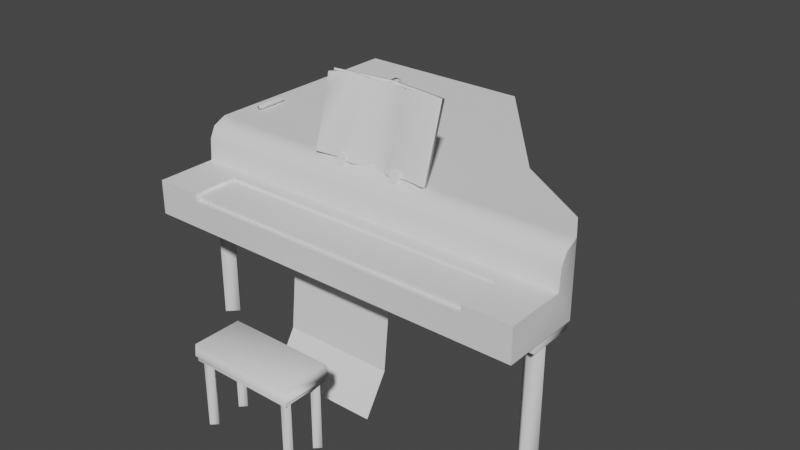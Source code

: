 # Source: 3186_GrandPiano.blend  (saved by Blender 2.90.8; exported with 4.5.12 LTS)
import bpy
from mathutils import Matrix  # noqa: F401  (used for matrix-valued properties, if any)

bpy.ops.wm.read_factory_settings(use_empty=True)
scene = bpy.context.scene
scene.name = 'Scene'

# ---- world
world_world = bpy.data.worlds.new('World'); scene.world = world_world
world_world.use_nodes = True; world_world.node_tree.nodes.clear()
_N = world_world.node_tree.nodes; _L = world_world.node_tree.links
n0 = _N.new('ShaderNodeOutputWorld'); n0.name = 'World Output'; n0.location = (300, 300)
n1 = _N.new('ShaderNodeBackground'); n1.name = 'Background'; n1.location = (10, 300)
n1.inputs[0].default_value = (0.05088, 0.05088, 0.05088, 1.0)
_L.new(n1.outputs[0], n0.inputs[0])
n0.is_active_output = True
world_world.color = (0.05088, 0.05088, 0.05088)
world_world.use_sun_shadow = False
world_world.sun_shadow_jitter_overblur = 0.0

# ---- meshes
me_3186_grandpiano = bpy.data.meshes.new('3186_GrandPiano')
me_3186_grandpiano.from_pydata([(-0.3131, 0.4031, 0.0945), (0.03038, 0.4031, 0.0945), (0.4189, -0.007651, -0.0429), (-0.3131, 0.4031, -0.0429), (0.03038, 0.4031, -0.0429), (0.2341, 0.1492, 0.0945), (-0.3131, 0.1488, 0.0945), (0.2341, 0.1492, -0.0429), (0.4189, -0.04556, 0.02077), (-0.3131, -0.04556, 0.02077), (0.4189, -0.1586, 0.02077), (0.4189, -0.1586, -0.0429), (-0.3131, -0.1586, -0.0429), (-0.3131, -0.1586, 0.02077), (0.332, -0.1586, 0.02077), (-0.2261, -0.1586, 0.02077), (-0.2261, -0.073, 0.02077), (0.332, -0.073, 0.02077), (0.332, -0.1586, 0.006982), (-0.2261, -0.1586, 0.006982), (-0.2261, -0.073, 0.006982), (0.332, -0.073, 0.006982), (-0.3131, -0.04293, 0.06142), (-0.3131, -0.007651, 0.0945), (-0.3131, -0.0324, 0.08264), (0.4189, -0.007651, 0.0945), (0.4189, -0.04293, 0.06142), (0.4195, -0.0324, 0.08264), (-0.3131, 0.1488, -0.0429), (0.3863, 0.04832, -0.0429), (0.3863, 0.04832, 0.0945), (-0.2394, -0.02216, 0.01491), (0.3449, -0.02216, 0.01491), (-0.2394, -0.1497, 1.576e-05), (-0.2394, -0.1497, 0.01491), (0.3449, -0.1497, 1.576e-05), (0.3449, -0.1497, 0.01491), (-0.3052, 0.3437, -0.277), (-0.3052, 0.3437, -0.0623), (-0.2863, 0.3626, -0.277), (-0.2863, 0.3626, -0.0623), (-0.2863, 0.3248, -0.277), (-0.2863, 0.3248, -0.0623), (-0.2675, 0.3437, -0.277), (-0.2675, 0.3437, -0.0623), (0.358, -0.001714, -0.06459), (0.358, -0.001714, -0.03372), (0.411, -0.001714, -0.06459), (0.411, -0.001714, -0.03372), (0.358, -0.08806, -0.06459), (0.358, -0.08806, -0.03372), (0.411, -0.08806, -0.06459), (0.411, -0.08806, -0.03372), (-0.02274, 0.3848, -0.06459), (-0.02274, 0.3848, -0.03372), (0.0302, 0.3848, -0.06459), (0.0302, 0.3848, -0.03372), (-0.02274, 0.2985, -0.06459), (-0.02274, 0.2985, -0.03372), (0.0302, 0.2985, -0.06459), (0.0302, 0.2985, -0.03372), (0.3657, -0.04488, -0.277), (0.3657, -0.04488, -0.0623), (0.3845, -0.02603, -0.277), (0.3845, -0.02603, -0.0623), (0.3845, -0.06374, -0.277), (0.3845, -0.06374, -0.0623), (0.4034, -0.04488, -0.277), (0.4034, -0.04488, -0.0623), (-0.01512, 0.3437, -0.277), (-0.01512, 0.3437, -0.0623), (0.003733, 0.3626, -0.277), (0.003733, 0.3626, -0.0623), (0.003733, 0.3248, -0.277), (0.003733, 0.3248, -0.0623), (0.02259, 0.3437, -0.277), (0.02259, 0.3437, -0.0623), (0.03239, 0.05607, 0.093), (0.03239, 0.05607, 0.2266), (0.04274, 0.05607, 0.093), (0.04274, 0.05607, 0.2266), (0.03239, 0.04572, 0.093), (0.03239, 0.04572, 0.2266), (0.04274, 0.04572, 0.093), (0.04274, 0.04572, 0.2266), (0.03323, 0.05638, 0.09414), (-0.02873, 0.007038, 0.09414), (0.03323, 0.05638, 0.1021), (-0.02873, 0.007038, 0.1021), (0.03703, 0.04937, 0.09414), (-0.02494, 2.461e-05, 0.09414), (0.03703, 0.04937, 0.1021), (-0.02494, 2.461e-05, 0.1021), (0.03698, 0.04802, 0.09414), (0.1, 0.0006969, 0.09414), (0.03698, 0.04802, 0.1021), (0.1, 0.0006969, 0.1021), (0.04055, 0.05515, 0.09414), (0.1036, 0.00783, 0.09414), (0.04055, 0.05515, 0.1021), (0.1036, 0.00783, 0.1021), (0.09865, 0.002163, 0.1002), (0.03813, 0.04981, 0.2216), (0.09249, 0.004935, 0.09712), (0.03616, 0.05244, 0.2234), (0.102, 0.008326, 0.1001), (0.04186, 0.05358, 0.2227), (0.09586, 0.0111, 0.09702), (0.03796, 0.05374, 0.2201), (-0.02576, 0.00369, 0.1002), (0.03418, 0.05207, 0.2216), (-0.02168, 0.009079, 0.09712), (0.03718, 0.05341, 0.2234), (-0.0205, -0.0009651, 0.1001), (0.03703, 0.0476, 0.2227), (-0.01643, 0.004424, 0.09702), (0.03805, 0.05136, 0.2201), (-0.3128, -0.001714, -0.06459), (-0.3128, -0.001714, -0.03372), (-0.2599, -0.001714, -0.06459), (-0.2599, -0.001714, -0.03372), (-0.3128, -0.08806, -0.06459), (-0.3128, -0.08806, -0.03372), (-0.2599, -0.08806, -0.06459), (-0.2599, -0.08806, -0.03372), (-0.3128, 0.3848, -0.06459), (-0.3128, 0.3848, -0.03372), (-0.2599, 0.3848, -0.06459), (-0.2599, 0.3848, -0.03372), (-0.3128, 0.2985, -0.06459), (-0.3128, 0.2985, -0.03372), (-0.2599, 0.2985, -0.06459), (-0.2599, 0.2985, -0.03372), (-0.3052, -0.04488, -0.277), (-0.3052, -0.04488, -0.0623), (-0.2863, -0.02603, -0.277), (-0.2863, -0.02603, -0.0623), (-0.2863, -0.06374, -0.277), (-0.2863, -0.06374, -0.0623), (-0.2675, -0.04488, -0.277), (-0.2675, -0.04488, -0.0623), (-0.06679, -0.08317, -0.02759), (-0.06679, -0.1449, -0.2765), (0.1399, -0.08317, -0.02759), (0.1399, -0.1449, -0.2765), (-0.06679, -0.1013, -0.2061), (0.1399, -0.1013, -0.2061), (-0.02761, -0.01802, 0.1043), (-0.02761, -0.01203, 0.1024), (-0.02761, -0.02345, 0.08754), (-0.02761, -0.01745, 0.0856), (-0.01166, -0.01802, 0.1043), (-0.01166, -0.01203, 0.1024), (-0.01166, -0.02345, 0.08754), (-0.01166, -0.01745, 0.0856), (0.08412, -0.01802, 0.1043), (0.08412, -0.01203, 0.1024), (0.08412, -0.02345, 0.08754), (0.08412, -0.01745, 0.0856), (0.1001, -0.01802, 0.1043), (0.1001, -0.01203, 0.1024), (0.1001, -0.02345, 0.08754), (0.1001, -0.01745, 0.0856), (-0.07484, 0.02865, 0.2271), (-0.07484, 0.03429, 0.2252), (-0.07484, -0.01406, 0.0948), (-0.07484, -0.008432, 0.09298), (0.1486, 0.02865, 0.2271), (0.1486, 0.03429, 0.2252), (0.1486, -0.01406, 0.0948), (0.1486, -0.008432, 0.09298), (0.03689, -0.000575, 0.0948), (0.03689, 0.005055, 0.09298), (0.03689, 0.04214, 0.2271), (0.03689, 0.04777, 0.2252), (-0.2828, 0.1066, 0.09446), (-0.2881, 0.1066, 0.09972), (-0.2775, 0.1066, 0.09972), (-0.2828, 0.1066, 0.105), (-0.2828, 0.04942, 0.09446), (-0.2881, 0.04942, 0.09972), (-0.2775, 0.04942, 0.09972), (-0.2828, 0.04942, 0.105), (-0.2828, 0.2957, 0.09446), (-0.2881, 0.2957, 0.09972), (-0.2775, 0.2957, 0.09972), (-0.2828, 0.2957, 0.105), (-0.2828, 0.2386, 0.09446), (-0.2881, 0.2386, 0.09972), (-0.2775, 0.2386, 0.09972), (-0.2828, 0.2386, 0.105), (-0.07141, 0.009907, 0.225), (-0.07533, -0.02092, 0.09614), (0.1491, 0.02062, 0.2294), (0.1491, -0.02092, 0.09614), (0.03689, 0.03808, 0.2255), (0.03689, -0.003462, 0.09225), (-0.07533, 0.01118, 0.1991), (-0.03432, 0.02783, 0.228), (0.0743, -0.01707, 0.09355), (0.1117, -0.01411, 0.09484), (0.1117, 0.02743, 0.2281), (0.0743, 0.02447, 0.2268), (0.001287, -0.01915, 0.0942), (0.001287, 0.02467, 0.2267), (-0.03432, -0.01411, 0.09524), (-0.07624, 0.01858, 0.2262), (-0.0775, -0.01161, 0.0932), (0.1515, 0.02989, 0.2265), (0.1515, -0.01165, 0.09325), (0.0367, 0.04234, 0.2225), (0.03669, 0.0007953, 0.08924), (-0.07841, 0.02052, 0.1973), (-0.03436, 0.03503, 0.2256), (0.07532, -0.007577, 0.09059), (0.1115, -0.004896, 0.09187), (0.1117, 0.03446, 0.2251), (0.0753, 0.03397, 0.2238), (0.0002532, -0.009683, 0.09114), (0.0002862, 0.03414, 0.2237), (-0.03381, -0.004929, 0.0922), (0.03358, 0.03598, 0.2262), (0.03358, 0.006948, 0.133), (0.04021, 0.03598, 0.2262), (0.04021, 0.006948, 0.133), (0.03358, 0.04053, 0.2247), (0.04021, 0.04053, 0.2247)], [], [(5, 4, 1), (9, 17, 8), (13, 16, 9), (20, 18, 21), (17, 18, 14), (26, 9, 8), (8, 11, 2), (10, 18, 11), (15, 20, 16), (1, 6, 5), (17, 10, 8), (17, 20, 21), (18, 12, 11), (4, 0, 1), (24, 26, 27), (24, 25, 23), (6, 3, 28), (19, 13, 12), (23, 5, 6), (25, 26, 8), (22, 23, 9), (9, 26, 22), (12, 9, 28), (25, 8, 2), (7, 30, 29), (29, 25, 2), (9, 6, 28), (30, 23, 25), (36, 33, 35), (32, 34, 36), (38, 39, 37), (40, 43, 39), (44, 41, 43), (42, 37, 41), (46, 47, 45), (48, 51, 47), (52, 49, 51), (54, 55, 53), (56, 59, 55), (58, 53, 57), (62, 63, 61), (64, 67, 63), (68, 65, 67), (66, 61, 65), (70, 71, 69), (72, 75, 71), (76, 73, 75), (74, 69, 73), (78, 79, 77), (80, 83, 79), (84, 81, 83), (82, 77, 81), (80, 82, 84), (86, 87, 85), (88, 91, 87), (92, 89, 91), (94, 95, 93), (95, 100, 99), (100, 97, 99), (102, 103, 101), (103, 108, 107), (107, 106, 105), (105, 102, 101), (110, 111, 109), (111, 116, 115), (115, 114, 113), (113, 110, 109), (118, 119, 117), (124, 121, 123), (122, 117, 121), (126, 127, 125), (128, 131, 127), (132, 129, 131), (130, 125, 129), (134, 135, 133), (136, 139, 135), (140, 137, 139), (138, 133, 137), (142, 146, 145), (145, 143, 141), (147, 150, 149), (154, 151, 153), (152, 147, 151), (149, 151, 147), (155, 158, 157), (162, 159, 161), (160, 155, 159), (161, 155, 157), (164, 165, 163), (170, 167, 169), (173, 164, 163), (171, 167, 173), (168, 172, 174), (164, 172, 166), (171, 163, 165), (168, 173, 167), (176, 177, 175), (178, 181, 177), (181, 180, 179), (180, 175, 179), (181, 175, 177), (178, 180, 182), (184, 185, 183), (186, 189, 185), (189, 188, 187), (188, 183, 187), (189, 183, 185), (186, 188, 190), (200, 193, 201), (191, 197, 198), (198, 197, 192), (196, 202, 195), (202, 200, 201), (192, 205, 198), (196, 204, 203), (205, 204, 198), (208, 215, 216), (206, 213, 212), (213, 207, 212), (217, 211, 210), (217, 215, 214), (207, 213, 220), (219, 211, 218), (219, 220, 213), (198, 206, 191), (197, 207, 192), (200, 209, 194), (193, 209, 208), (195, 217, 210), (196, 218, 211), (197, 206, 212), (198, 219, 213), (196, 214, 199), (200, 214, 215), (201, 208, 216), (201, 217, 202), (205, 218, 203), (195, 219, 204), (205, 207, 220), (222, 223, 221), (223, 225, 221), (5, 7, 4), (9, 16, 17), (13, 15, 16), (20, 19, 18), (17, 21, 18), (8, 10, 11), (10, 14, 18), (15, 19, 20), (1, 0, 6), (17, 14, 10), (17, 16, 20), (18, 19, 12), (4, 3, 0), (24, 22, 26), (24, 27, 25), (6, 0, 3), (19, 15, 13), (23, 30, 5), (25, 27, 26), (22, 24, 23), (12, 13, 9), (7, 5, 30), (29, 30, 25), (9, 23, 6), (36, 34, 33), (32, 31, 34), (38, 40, 39), (40, 44, 43), (44, 42, 41), (42, 38, 37), (46, 48, 47), (48, 52, 51), (52, 50, 49), (54, 56, 55), (56, 60, 59), (58, 54, 53), (62, 64, 63), (64, 68, 67), (68, 66, 65), (66, 62, 61), (70, 72, 71), (72, 76, 75), (76, 74, 73), (74, 70, 69), (78, 80, 79), (80, 84, 83), (84, 82, 81), (82, 78, 77), (80, 78, 82), (86, 88, 87), (88, 92, 91), (92, 90, 89), (94, 96, 95), (95, 96, 100), (100, 98, 97), (102, 104, 103), (103, 104, 108), (107, 108, 106), (105, 106, 102), (110, 112, 111), (111, 112, 116), (115, 116, 114), (113, 114, 110), (118, 120, 119), (124, 122, 121), (122, 118, 117), (126, 128, 127), (128, 132, 131), (132, 130, 129), (130, 126, 125), (134, 136, 135), (136, 140, 139), (140, 138, 137), (138, 134, 133), (142, 144, 146), (145, 146, 143), (147, 148, 150), (154, 152, 151), (152, 148, 147), (149, 153, 151), (155, 156, 158), (162, 160, 159), (160, 156, 155), (161, 159, 155), (164, 166, 165), (170, 168, 167), (173, 174, 164), (171, 169, 167), (168, 170, 172), (164, 174, 172), (171, 173, 163), (168, 174, 173), (176, 178, 177), (178, 182, 181), (181, 182, 180), (180, 176, 175), (181, 179, 175), (178, 176, 180), (184, 186, 185), (186, 190, 189), (189, 190, 188), (188, 184, 183), (189, 187, 183), (186, 184, 188), (200, 194, 193), (196, 199, 202), (202, 199, 200), (196, 195, 204), (205, 203, 204), (208, 209, 215), (217, 214, 211), (217, 216, 215), (219, 210, 211), (219, 218, 220), (198, 213, 206), (197, 212, 207), (200, 215, 209), (193, 194, 209), (195, 202, 217), (196, 203, 218), (197, 191, 206), (198, 204, 219), (196, 211, 214), (200, 199, 214), (201, 193, 208), (201, 216, 217), (205, 220, 218), (195, 210, 219), (205, 192, 207), (222, 224, 223), (223, 226, 225)])
me_3186_grandpiano.polygons.foreach_set('use_smooth', [1, 1, 1, 1, 1, 1, 1, 1, 1, 1, 1, 1, 1, 1, 1, 1, 1, 1, 1, 1, 1, 1, 1, 1, 1, 1, 1, 1, 0, 0, 1, 1, 1, 1, 1, 1, 1, 1, 1, 1, 1, 1, 1, 1, 1, 1, 1, 1, 1, 1, 1, 1, 1, 1, 1, 1, 1, 1, 1, 1, 1, 1, 1, 1, 1, 1, 1, 1, 1, 1, 1, 1, 1, 1, 1, 1, 1, 1, 0, 0, 1, 1, 1, 1, 1, 1, 1, 1, 1, 1, 1, 1, 1, 1, 1, 1, 1, 1, 1, 1, 1, 1, 1, 1, 1, 1, 1, 1, 1, 1, 1, 1, 1, 1, 1, 1, 1, 1, 1, 1, 1, 1, 1, 1, 1, 1, 1, 1, 1, 1, 1, 1, 1, 1, 1, 1, 1, 1, 1, 1, 1, 1, 1, 1, 1, 1, 1, 1, 1, 1, 1, 1, 1, 1, 1, 1, 1, 1, 1, 1, 1, 1, 1, 1, 1, 0, 0, 1, 1, 1, 1, 1, 1, 1, 1, 1, 1, 1, 1, 1, 1, 1, 1, 1, 1, 1, 1, 1, 1, 1, 1, 1, 1, 1, 1, 1, 1, 1, 1, 1, 1, 1, 1, 1, 1, 1, 1, 1, 1, 1, 1, 1, 1, 1, 1, 0, 0, 1, 1, 1, 1, 1, 1, 1, 1, 1, 1, 1, 1, 1, 1, 1, 1, 1, 1, 1, 1, 1, 1, 1, 1, 1, 1, 1, 1, 1, 1, 1, 1, 1, 1, 1, 1, 1, 1, 1, 1, 1, 1, 1, 1, 1, 1, 1, 1, 1, 1, 1, 1, 1, 1, 1])
_k = set([(0, 1), (0, 6), (1, 5), (2, 11), (2, 29), (3, 4), (3, 28), (4, 7), (5, 30), (6, 23), (7, 29), (8, 9), (8, 10), (8, 26), (9, 13), (9, 22), (10, 11), (10, 14), (11, 12), (12, 13), (12, 28), (13, 15), (14, 17), (14, 18), (15, 16), (15, 19), (16, 17), (18, 19), (22, 24), (23, 24), (25, 27), (25, 30), (26, 27), (147, 148), (147, 149), (147, 151), (149, 150), (149, 153), (151, 152), (151, 153), (153, 154), (155, 156), (155, 157), (155, 159), (157, 158), (157, 161), (159, 160), (159, 161), (161, 162), (163, 164), (163, 165), (163, 173), (165, 166), (165, 171), (167, 168), (167, 169), (167, 173), (169, 170), (169, 171), (212, 213), (221, 223)])
me_3186_grandpiano.attributes.new('sharp_edge', 'BOOLEAN', 'EDGE').data.foreach_set('value', [ (min(e.vertices), max(e.vertices)) in _k for e in me_3186_grandpiano.edges])
_uv = me_3186_grandpiano.uv_layers.new(name='UVMap')
_uv.uv.foreach_set('vector', [0.0128, 0.2524, 0.09324, 0.443, 0.0128, 0.443, 0.3417, 0.07896, 0.7194, 0.06289, 0.7703, 0.07896, 0.3417, 0.01279, 0.3926, 0.06289, 0.3417, 0.07896, 0.4567, 0.6064, 0.492, 0.8334, 0.4499, 0.8125, 0.4441, 0.817, 0.492, 0.8334, 0.4882, 0.8405, 0.7703, 0.1028, 0.3417, 0.07896, 0.7703, 0.07896, 0.05395, 0.08265, 0.08592, 0.01375, 0.09408, 0.1151, 0.3128, 0.8302, 0.3209, 0.7793, 0.3501, 0.8302, 0.4875, 0.5792, 0.4567, 0.6064, 0.4501, 0.6028, 0.5428, 0.3732, 0.3417, 0.2244, 0.6621, 0.2246, 0.7194, 0.06289, 0.7703, 0.01279, 0.7703, 0.07896, 0.4441, 0.817, 0.4567, 0.6064, 0.4499, 0.8125, 0.3209, 0.7793, 0.3501, 0.4017, 0.3501, 0.8302, 0.09324, 0.443, 0.0128, 0.6441, 0.0128, 0.443, 0.3417, 0.1167, 0.7703, 0.1028, 0.7706, 0.1167, 0.3417, 0.1167, 0.7729, 0.1327, 0.3417, 0.1327, 0.0128, 0.7929, 0.09324, 0.6441, 0.09325, 0.7929, 0.3209, 0.4526, 0.3128, 0.4017, 0.3501, 0.4017, 0.3417, 0.1327, 0.6621, 0.2246, 0.3417, 0.2244, 0.0128, 0.1085, 0.03036, 0.08615, 0.05395, 0.08265, 0.03216, 0.9052, 0.0128, 0.8846, 0.05596, 0.9068, 0.3417, 0.07896, 0.7703, 0.1028, 0.3417, 0.1028, 0.09325, 0.9729, 0.05596, 0.9068, 0.09325, 0.7929, 0.0128, 0.1085, 0.05395, 0.08265, 0.09408, 0.1151, 0.09324, 0.2524, 0.0128, 0.1805, 0.09366, 0.1838, 0.09366, 0.1838, 0.0128, 0.1085, 0.09408, 0.1151, 0.05596, 0.9068, 0.0128, 0.7929, 0.09325, 0.7929, 0.7175, 0.1787, 0.3417, 0.1327, 0.7729, 0.1327, 0.1209, 0.9702, 0.5571, 0.9872, 0.1209, 0.9872, 0.1209, 0.8579, 0.5571, 0.9702, 0.1209, 0.9702, 0.5343, 0.7642, 0.7342, 0.7354, 0.7342, 0.7642, 0.5343, 0.7354, 0.7342, 0.7067, 0.7342, 0.7354, 0.5343, 0.7067, 0.7342, 0.678, 0.7342, 0.7067, 0.5343, 0.7929, 0.7342, 0.7642, 0.7342, 0.7929, 0.5349, 0.6115, 0.6213, 0.6516, 0.5349, 0.6516, 0.6213, 0.6115, 0.7078, 0.6516, 0.6213, 0.6516, 0.7078, 0.6115, 0.7943, 0.6516, 0.7078, 0.6516, 0.7079, 0.6517, 0.6212, 0.6115, 0.7079, 0.6115, 0.6212, 0.6517, 0.5345, 0.6115, 0.6212, 0.6115, 0.7946, 0.6517, 0.7079, 0.6115, 0.7946, 0.6115, 0.5343, 0.7929, 0.7342, 0.7642, 0.7342, 0.7929, 0.5343, 0.7642, 0.7342, 0.7354, 0.7342, 0.7642, 0.5343, 0.7354, 0.7342, 0.7067, 0.7342, 0.7354, 0.5343, 0.7067, 0.7342, 0.678, 0.7342, 0.7067, 0.5343, 0.7642, 0.7342, 0.7354, 0.7342, 0.7642, 0.5343, 0.7354, 0.7342, 0.7067, 0.7342, 0.7354, 0.5343, 0.7067, 0.7342, 0.678, 0.7342, 0.7067, 0.5344, 0.7929, 0.7342, 0.7642, 0.7342, 0.7929, 0.9407, 0.4645, 0.7616, 0.4805, 0.7616, 0.4645, 0.9407, 0.4805, 0.7616, 0.4966, 0.7616, 0.4805, 0.9407, 0.4324, 0.7616, 0.4484, 0.7616, 0.4324, 0.9407, 0.4484, 0.7616, 0.4645, 0.7616, 0.4484, 0.6609, 0.01279, 0.6769, 0.02885, 0.6609, 0.02885, 0.7066, 0.2249, 0.7146, 0.3477, 0.7066, 0.3477, 0.7146, 0.2249, 0.7272, 0.3453, 0.7146, 0.3477, 0.7272, 0.2226, 0.7351, 0.3453, 0.7272, 0.3453, 0.7992, 0.1471, 0.9221, 0.1347, 0.9221, 0.1471, 0.9221, 0.1347, 0.8015, 0.1224, 0.9243, 0.1224, 0.8015, 0.1224, 0.9243, 0.11, 0.9243, 0.1224, 0.8878, 0.7808, 0.8901, 0.6025, 0.8993, 0.602, 0.8901, 0.6025, 0.8816, 0.7816, 0.8813, 0.603, 0.8813, 0.603, 0.8758, 0.7823, 0.872, 0.6022, 0.872, 0.6022, 0.869, 0.7818, 0.8632, 0.6018, 0.8878, 0.7808, 0.8901, 0.6025, 0.8993, 0.602, 0.8901, 0.6025, 0.8816, 0.7816, 0.8813, 0.603, 0.8813, 0.603, 0.8758, 0.7823, 0.872, 0.6022, 0.872, 0.6022, 0.869, 0.7818, 0.8632, 0.6018, 0.708, 0.6117, 0.7948, 0.6514, 0.708, 0.6514, 0.5344, 0.6117, 0.6212, 0.6514, 0.5344, 0.6514, 0.6212, 0.6117, 0.708, 0.6514, 0.6212, 0.6514, 0.3756, 0.5709, 0.4134, 0.4863, 0.4134, 0.5709, 0.3756, 0.4863, 0.4134, 0.4017, 0.4134, 0.4863, 0.3756, 0.7401, 0.4134, 0.6555, 0.4134, 0.7401, 0.3756, 0.6555, 0.4134, 0.5709, 0.4134, 0.6555, 0.5344, 0.7354, 0.7342, 0.7067, 0.7342, 0.7354, 0.5344, 0.7067, 0.7342, 0.678, 0.7342, 0.7067, 0.5344, 0.7929, 0.7342, 0.7642, 0.7342, 0.7929, 0.5344, 0.7642, 0.7342, 0.7354, 0.7342, 0.7642, 0.7875, 0.1816, 0.9606, 0.2449, 0.7875, 0.2449, 0.7875, 0.2449, 0.9606, 0.4054, 0.7875, 0.4054, 0.986, 0.4685, 0.9729, 0.4324, 0.986, 0.4324, 0.9729, 0.5457, 0.986, 0.5096, 0.986, 0.5457, 0.9729, 0.5096, 0.986, 0.4685, 0.986, 0.5096, 0.9499, 0.11, 0.9815, 0.1491, 0.9499, 0.1491, 0.986, 0.4685, 0.9729, 0.4324, 0.986, 0.4324, 0.9729, 0.5457, 0.986, 0.5096, 0.986, 0.5457, 0.9729, 0.5096, 0.986, 0.4685, 0.986, 0.5096, 0.9815, 0.11, 0.9499, 0.1491, 0.9499, 0.11, 0.9344, 0.6268, 0.9242, 0.7772, 0.9242, 0.6268, 0.9344, 0.6268, 0.9242, 0.7772, 0.9242, 0.6268, 0.9242, 0.8625, 0.9344, 0.9479, 0.9242, 0.9479, 0.1188, 0.4563, 0.2872, 0.3607, 0.2872, 0.4563, 0.5676, 0.3914, 0.736, 0.487, 0.5676, 0.487, 0.5676, 0.5826, 0.736, 0.487, 0.736, 0.5826, 0.1188, 0.4563, 0.2872, 0.5519, 0.1188, 0.5519, 0.9344, 0.7772, 0.9242, 0.8625, 0.9242, 0.7772, 0.6419, 0.3343, 0.6787, 0.2975, 0.6787, 0.3343, 0.2249, 0.7671, 0.1182, 0.7523, 0.2249, 0.7523, 0.6419, 0.2975, 0.6787, 0.3343, 0.6419, 0.3343, 0.1182, 0.7818, 0.2249, 0.7966, 0.1182, 0.7966, 0.1182, 0.7523, 0.2249, 0.7375, 0.2249, 0.7523, 0.2249, 0.7671, 0.1182, 0.7818, 0.1182, 0.7671, 0.6419, 0.3343, 0.6787, 0.2975, 0.6787, 0.3343, 0.2249, 0.7671, 0.1182, 0.7523, 0.2249, 0.7523, 0.6419, 0.2975, 0.6787, 0.3343, 0.6419, 0.3343, 0.1182, 0.7818, 0.2249, 0.7966, 0.1182, 0.7966, 0.1182, 0.7523, 0.2249, 0.7375, 0.2249, 0.7523, 0.2249, 0.7671, 0.1182, 0.7818, 0.1182, 0.7671, 0.1226, 0.06532, 0.3142, 0.01279, 0.3153, 0.06532, 0.3074, 0.3301, 0.2712, 0.3315, 0.3157, 0.2737, 0.3157, 0.2737, 0.2712, 0.3315, 0.1223, 0.3326, 0.1235, 0.172, 0.3124, 0.1171, 0.3163, 0.172, 0.3124, 0.1171, 0.1226, 0.06532, 0.3153, 0.06532, 0.1223, 0.3326, 0.1235, 0.2751, 0.3157, 0.2737, 0.1235, 0.172, 0.3124, 0.2244, 0.1196, 0.2256, 0.1235, 0.2751, 0.3124, 0.2244, 0.3157, 0.2737, 0.2368, 0.5814, 0.2163, 0.6517, 0.2165, 0.5814, 0.1189, 0.5817, 0.1417, 0.5808, 0.119, 0.5964, 0.1417, 0.5808, 0.119, 0.6516, 0.119, 0.5964, 0.1981, 0.582, 0.1779, 0.6521, 0.1781, 0.5814, 0.1981, 0.582, 0.2163, 0.6517, 0.1979, 0.6527, 0.119, 0.6516, 0.1417, 0.5808, 0.1413, 0.6513, 0.1592, 0.582, 0.1779, 0.6521, 0.1587, 0.6527, 0.1592, 0.582, 0.1413, 0.6513, 0.1417, 0.5808, 0.9695, 0.6199, 0.9741, 0.5802, 0.9826, 0.5838, 0.8687, 0.9181, 0.8686, 0.8173, 0.8779, 0.8182, 0.5966, 0.02606, 0.6336, 0.0223, 0.6316, 0.0314, 0.5383, 0.4017, 0.529, 0.5315, 0.529, 0.4017, 0.965, 0.6869, 0.9691, 0.7226, 0.9602, 0.687, 0.5266, 0.01797, 0.4923, 0.0222, 0.5264, 0.01312, 0.8687, 0.9181, 0.8669, 0.9441, 0.8594, 0.9182, 0.9695, 0.6199, 0.9653, 0.6526, 0.9625, 0.6204, 0.5266, 0.01797, 0.5625, 0.0201, 0.5619, 0.02938, 0.5966, 0.02606, 0.5625, 0.0201, 0.5962, 0.01706, 0.9769, 0.7564, 0.9749, 0.7934, 0.9698, 0.7565, 0.9769, 0.7564, 0.9691, 0.7226, 0.9783, 0.7215, 0.4599, 0.02638, 0.4923, 0.0222, 0.493, 0.03148, 0.965, 0.6869, 0.9653, 0.6526, 0.9746, 0.6528, 0.4599, 0.02638, 0.4198, 0.02243, 0.4606, 0.0174, 0.7107, 0.8212, 0.5426, 0.8334, 0.5426, 0.8212, 0.5426, 0.8334, 0.5344, 0.8212, 0.5426, 0.8212, 0.0128, 0.2524, 0.09324, 0.2524, 0.09324, 0.443, 0.3417, 0.07896, 0.3926, 0.06289, 0.7194, 0.06289, 0.3417, 0.01279, 0.3926, 0.01279, 0.3926, 0.06289, 0.4567, 0.6064, 0.492, 0.5868, 0.492, 0.8334, 0.4441, 0.817, 0.4499, 0.8125, 0.492, 0.8334, 0.05395, 0.08265, 0.04875, 0.01668, 0.08592, 0.01375, 0.3128, 0.8302, 0.3128, 0.7793, 0.3209, 0.7793, 0.4875, 0.5792, 0.492, 0.5868, 0.4567, 0.6064, 0.5428, 0.3732, 0.3417, 0.3732, 0.3417, 0.2244, 0.7194, 0.06289, 0.7194, 0.01279, 0.7703, 0.01279, 0.4441, 0.817, 0.4501, 0.6028, 0.4567, 0.6064, 0.3209, 0.7793, 0.3209, 0.4526, 0.3501, 0.4017, 0.09324, 0.443, 0.09324, 0.6441, 0.0128, 0.6441, 0.3417, 0.1167, 0.3417, 0.1028, 0.7703, 0.1028, 0.3417, 0.1167, 0.7706, 0.1167, 0.7729, 0.1327, 0.0128, 0.7929, 0.0128, 0.6441, 0.09324, 0.6441, 0.3209, 0.4526, 0.3128, 0.4526, 0.3128, 0.4017, 0.3417, 0.1327, 0.7175, 0.1787, 0.6621, 0.2246, 0.0128, 0.1085, 0.01848, 0.09331, 0.03036, 0.08615, 0.03216, 0.9052, 0.01974, 0.8991, 0.0128, 0.8846, 0.09325, 0.9729, 0.05596, 0.9729, 0.05596, 0.9068, 0.09324, 0.2524, 0.0128, 0.2524, 0.0128, 0.1805, 0.09366, 0.1838, 0.0128, 0.1805, 0.0128, 0.1085, 0.05596, 0.9068, 0.0128, 0.8846, 0.0128, 0.7929, 0.1209, 0.9702, 0.5571, 0.9702, 0.5571, 0.9872, 0.1209, 0.8579, 0.5571, 0.8579, 0.5571, 0.9702, 0.5343, 0.7642, 0.5343, 0.7354, 0.7342, 0.7354, 0.5343, 0.7354, 0.5343, 0.7067, 0.7342, 0.7067, 0.5343, 0.7067, 0.5343, 0.678, 0.7342, 0.678, 0.5343, 0.7929, 0.5343, 0.7642, 0.7342, 0.7642, 0.5349, 0.6115, 0.6213, 0.6115, 0.6213, 0.6516, 0.6213, 0.6115, 0.7078, 0.6115, 0.7078, 0.6516, 0.7078, 0.6115, 0.7943, 0.6115, 0.7943, 0.6516, 0.7079, 0.6517, 0.6212, 0.6517, 0.6212, 0.6115, 0.6212, 0.6517, 0.5345, 0.6517, 0.5345, 0.6115, 0.7946, 0.6517, 0.7079, 0.6517, 0.7079, 0.6115, 0.5343, 0.7929, 0.5343, 0.7642, 0.7342, 0.7642, 0.5343, 0.7642, 0.5343, 0.7354, 0.7342, 0.7354, 0.5343, 0.7354, 0.5343, 0.7067, 0.7342, 0.7067, 0.5343, 0.7067, 0.5343, 0.678, 0.7342, 0.678, 0.5343, 0.7642, 0.5343, 0.7354, 0.7342, 0.7354, 0.5343, 0.7354, 0.5343, 0.7067, 0.7342, 0.7067, 0.5343, 0.7067, 0.5343, 0.678, 0.7342, 0.678, 0.5344, 0.7929, 0.5343, 0.7642, 0.7342, 0.7642, 0.9407, 0.4645, 0.9407, 0.4805, 0.7616, 0.4805, 0.9407, 0.4805, 0.9407, 0.4966, 0.7616, 0.4966, 0.9407, 0.4324, 0.9407, 0.4484, 0.7616, 0.4484, 0.9407, 0.4484, 0.9407, 0.4645, 0.7616, 0.4645, 0.6609, 0.01279, 0.6769, 0.01279, 0.6769, 0.02885, 0.7066, 0.2249, 0.7146, 0.2249, 0.7146, 0.3477, 0.7146, 0.2249, 0.7272, 0.2226, 0.7272, 0.3453, 0.7272, 0.2226, 0.7351, 0.2226, 0.7351, 0.3453, 0.7992, 0.1471, 0.7992, 0.1347, 0.9221, 0.1347, 0.9221, 0.1347, 0.7992, 0.1347, 0.8015, 0.1224, 0.8015, 0.1224, 0.8015, 0.11, 0.9243, 0.11, 0.8878, 0.7808, 0.8846, 0.7855, 0.8901, 0.6025, 0.8901, 0.6025, 0.8846, 0.7855, 0.8816, 0.7816, 0.8813, 0.603, 0.8816, 0.7816, 0.8758, 0.7823, 0.872, 0.6022, 0.8758, 0.7823, 0.869, 0.7818, 0.8878, 0.7808, 0.8846, 0.7855, 0.8901, 0.6025, 0.8901, 0.6025, 0.8846, 0.7855, 0.8816, 0.7816, 0.8813, 0.603, 0.8816, 0.7816, 0.8758, 0.7823, 0.872, 0.6022, 0.8758, 0.7823, 0.869, 0.7818, 0.708, 0.6117, 0.7948, 0.6117, 0.7948, 0.6514, 0.5344, 0.6117, 0.6212, 0.6117, 0.6212, 0.6514, 0.6212, 0.6117, 0.708, 0.6117, 0.708, 0.6514, 0.3756, 0.5709, 0.3756, 0.4863, 0.4134, 0.4863, 0.3756, 0.4863, 0.3756, 0.4017, 0.4134, 0.4017, 0.3756, 0.7401, 0.3756, 0.6555, 0.4134, 0.6555, 0.3756, 0.6555, 0.3756, 0.5709, 0.4134, 0.5709, 0.5344, 0.7354, 0.5344, 0.7067, 0.7342, 0.7067, 0.5344, 0.7067, 0.5344, 0.678, 0.7342, 0.678, 0.5344, 0.7929, 0.5344, 0.7642, 0.7342, 0.7642, 0.5344, 0.7642, 0.5344, 0.7354, 0.7342, 0.7354, 0.7875, 0.1816, 0.9606, 0.1816, 0.9606, 0.2449, 0.7875, 0.2449, 0.9606, 0.2449, 0.9606, 0.4054, 0.986, 0.4685, 0.9729, 0.4685, 0.9729, 0.4324, 0.9729, 0.5457, 0.9729, 0.5096, 0.986, 0.5096, 0.9729, 0.5096, 0.9729, 0.4685, 0.986, 0.4685, 0.9499, 0.11, 0.9815, 0.11, 0.9815, 0.1491, 0.986, 0.4685, 0.9729, 0.4685, 0.9729, 0.4324, 0.9729, 0.5457, 0.9729, 0.5096, 0.986, 0.5096, 0.9729, 0.5096, 0.9729, 0.4685, 0.986, 0.4685, 0.9815, 0.11, 0.9815, 0.1491, 0.9499, 0.1491, 0.9344, 0.6268, 0.9344, 0.7772, 0.9242, 0.7772, 0.9344, 0.6268, 0.9344, 0.7772, 0.9242, 0.7772, 0.9242, 0.8625, 0.9344, 0.8625, 0.9344, 0.9479, 0.1188, 0.4563, 0.1188, 0.3607, 0.2872, 0.3607, 0.5676, 0.3914, 0.736, 0.3914, 0.736, 0.487, 0.5676, 0.5826, 0.5676, 0.487, 0.736, 0.487, 0.1188, 0.4563, 0.2872, 0.4563, 0.2872, 0.5519, 0.9344, 0.7772, 0.9344, 0.8625, 0.9242, 0.8625, 0.6419, 0.3343, 0.6419, 0.2975, 0.6787, 0.2975, 0.2249, 0.7671, 0.1182, 0.7671, 0.1182, 0.7523, 0.6419, 0.2975, 0.6787, 0.2975, 0.6787, 0.3343, 0.1182, 0.7818, 0.2249, 0.7818, 0.2249, 0.7966, 0.1182, 0.7523, 0.1182, 0.7375, 0.2249, 0.7375, 0.2249, 0.7671, 0.2249, 0.7818, 0.1182, 0.7818, 0.6419, 0.3343, 0.6419, 0.2975, 0.6787, 0.2975, 0.2249, 0.7671, 0.1182, 0.7671, 0.1182, 0.7523, 0.6419, 0.2975, 0.6787, 0.2975, 0.6787, 0.3343, 0.1182, 0.7818, 0.2249, 0.7818, 0.2249, 0.7966, 0.1182, 0.7523, 0.1182, 0.7375, 0.2249, 0.7375, 0.2249, 0.7671, 0.2249, 0.7818, 0.1182, 0.7818, 0.1226, 0.06532, 0.1215, 0.01279, 0.3142, 0.01279, 0.1235, 0.172, 0.1196, 0.1171, 0.3124, 0.1171, 0.3124, 0.1171, 0.1196, 0.1171, 0.1226, 0.06532, 0.1235, 0.172, 0.3163, 0.172, 0.3124, 0.2244, 0.1235, 0.2751, 0.1196, 0.2256, 0.3124, 0.2244, 0.2368, 0.5814, 0.2369, 0.6521, 0.2163, 0.6517, 0.1981, 0.582, 0.1979, 0.6527, 0.1779, 0.6521, 0.1981, 0.582, 0.2165, 0.5814, 0.2163, 0.6517, 0.1592, 0.582, 0.1781, 0.5814, 0.1779, 0.6521, 0.1592, 0.582, 0.1587, 0.6527, 0.1413, 0.6513, 0.9695, 0.6199, 0.9625, 0.6204, 0.9741, 0.5802, 0.8687, 0.9181, 0.8594, 0.9182, 0.8686, 0.8173, 0.5966, 0.02606, 0.5962, 0.01706, 0.6336, 0.0223, 0.5383, 0.4017, 0.5383, 0.5315, 0.529, 0.5315, 0.965, 0.6869, 0.9783, 0.7215, 0.9691, 0.7226, 0.5266, 0.01797, 0.493, 0.03148, 0.4923, 0.0222, 0.8687, 0.9181, 0.8758, 0.9414, 0.8669, 0.9441, 0.9695, 0.6199, 0.9746, 0.6528, 0.9653, 0.6526, 0.5266, 0.01797, 0.5264, 0.01312, 0.5625, 0.0201, 0.5966, 0.02606, 0.5619, 0.02938, 0.5625, 0.0201, 0.9769, 0.7564, 0.9839, 0.7911, 0.9749, 0.7934, 0.9769, 0.7564, 0.9698, 0.7565, 0.9691, 0.7226, 0.4599, 0.02638, 0.4606, 0.0174, 0.4923, 0.0222, 0.965, 0.6869, 0.9602, 0.687, 0.9653, 0.6526, 0.4599, 0.02638, 0.4216, 0.03157, 0.4198, 0.02243, 0.7107, 0.8212, 0.7107, 0.8334, 0.5426, 0.8334, 0.5426, 0.8334, 0.5344, 0.8334, 0.5344, 0.8212])
me_3186_grandpiano.materials.append(None)
me_3186_grandpiano.use_remesh_fix_poles = True
me_3186_grandpiano.use_remesh_preserve_attributes = False
me_3186_grandpiano.use_mirror_vertex_groups = False
me_3186_grandpiano.update()
me_3186_grandpiano.normals_split_custom_set([tuple(v) for v in zip(*[iter([0.7361, 0.6769, -2.692e-07, 0.4208, 0.9071, -7.542e-07, 0.4208, 0.9072, -9.553e-07, 9.322e-09, 0.0, 1.0, 3.414e-09, 0.0, 1.0, 1.128e-09, 0.0, 1.0, -9.507e-09, 0.0, 1.0, -3.898e-09, 0.0, 1.0, 9.322e-09, 0.0, 1.0, 1.728e-05, 6.318e-06, 1.0, 2.673e-05, 0.0, 1.0, -4.391e-05, 3.314e-05, 1.0, -0.1515, -0.9885, -3.412e-05, 2.673e-05, 0.0, 1.0, -1.0, 0.0, -3.457e-05, -2.859e-07, -0.9781, 0.2081, 7.092e-08, -0.9979, 0.06438, 7.13e-08, -0.9979, 0.06438, 1.0, 3.438e-06, -1.739e-06, 1.0, 0.0, -3.744e-06, 0.9807, 0.1955, -1.256e-06, 0.0, -1.0, 1.765e-07, 4.526e-08, -1.0, -1.116e-07, 2.7e-08, -1.0, 3.602e-07, 1.0, -3.946e-07, 0.0, 1.728e-05, 6.318e-06, 1.0, 0.1515, -0.9885, 0.0, -4.254e-09, 0.0, 1.0, 1.571e-08, 0.0, 1.0, -4.687e-09, 0.0, 1.0, 3.414e-09, 0.0, 1.0, 0.0, 0.0, 1.0, 1.128e-09, 0.0, 1.0, -0.1515, -0.9885, -3.412e-05, 1.728e-05, 6.318e-06, 1.0, -4.391e-05, 3.314e-05, 1.0, 4.526e-08, -1.0, -1.116e-07, 1.412e-07, -1.0, -1.775e-08, 2.7e-08, -1.0, 3.602e-07, 0.4208, 0.9071, -7.542e-07, -0.3471, 0.9378, -2.87e-07, 0.4208, 0.9072, -9.553e-07, -2.371e-06, -0.684, 0.7295, -2.859e-07, -0.9781, 0.2081, 1.145e-06, -0.6839, 0.7295, -2.371e-06, -0.684, 0.7295, -1.377e-05, -6.527e-06, 1.0, 2.839e-09, 6.288e-06, 1.0, -1.0, -3.365e-08, 8.022e-15, -0.8286, 0.5598, 2.885e-14, -1.0, 0.0, 0.0, 1.206e-07, -1.0, -7.441e-08, 1.714e-07, -1.0, 0.0, 1.412e-07, -1.0, -1.775e-08, 2.839e-09, 6.288e-06, 1.0, -4.687e-09, 0.0, 1.0, 1.571e-08, 0.0, 1.0, 0.9277, 0.3734, -0.0008775, 0.9999, 0.01138, -0.01213, 1.0, 3.438e-06, -1.739e-06, -1.0, -1.513e-07, 0.0, -1.0, -1.322e-07, 0.0, -1.0, 0.0, 0.0, 7.092e-08, -0.9979, 0.06438, -2.859e-07, -0.9781, 0.2081, 6.748e-08, -0.9781, 0.208, -1.0, 0.0, 0.0, -1.0, 0.0, 0.0, -1.0, 0.0, 0.0, 0.9277, 0.3734, -0.0008775, 1.0, 3.438e-06, -1.739e-06, 0.9807, 0.1955, -1.256e-06, 0.6676, 0.7445, -1.88e-07, 0.6076, 0.7943, 6.005e-05, 0.6995, 0.7146, -4.793e-08, 0.6995, 0.7146, -4.793e-08, 0.9277, 0.3734, -0.0008775, 0.9807, 0.1955, -1.256e-06, -1.0, 0.0, 0.0, -1.0, -3.365e-08, 8.022e-15, -1.0, 0.0, 0.0, -4.198e-09, 0.0, 1.0, 2.839e-09, 6.288e-06, 1.0, -1.377e-05, -6.527e-06, 1.0, 7.652e-08, -1.0, 0.0, 7.652e-08, -1.0, 0.0, 7.652e-08, -1.0, 0.0, 8.553e-10, 0.0, 1.0, 8.553e-10, 0.0, 1.0, 8.553e-10, 0.0, 1.0, -0.9487, 0.3162, 0.0, -0.3162, 0.9487, 0.0, -0.9487, -0.3162, 0.0, 0.3162, 0.9487, 0.0, 0.9487, 0.3162, 0.0, -0.3162, 0.9487, 0.0, 0.9487, -0.3162, 0.0, 0.3162, -0.9487, 0.0, 0.9487, 0.3162, 0.0, -0.3162, -0.9487, 0.0, -0.9487, -0.3162, 0.0, 0.3162, -0.9487, 0.0, -7.696e-08, 1.0, 0.0, 0.632, 0.775, 0.0, -7.696e-08, 1.0, 0.0, 0.9561, 0.2932, 0.0, 0.9561, -0.2932, 0.0, 0.632, 0.775, 0.0, 0.632, -0.775, 0.0, 0.0, -1.0, 0.0, 0.9561, -0.2932, 0.0, -0.632, 0.775, 0.0, 0.632, 0.775, 0.0, -0.9561, 0.2932, 0.0, 0.9561, 0.2932, 0.0, 1.0, 8.735e-08, 0.0, 0.632, 0.775, 0.0, -1.0, -8.735e-08, 0.0, -0.9561, 0.2932, 0.0, -1.0, -8.735e-08, 0.0, -0.9487, 0.3162, 0.0, -0.3162, 0.9487, 0.0, -0.9487, -0.3162, 0.0, 0.3162, 0.9487, 0.0, 0.9487, 0.3162, 0.0, -0.3162, 0.9487, 0.0, 0.9487, -0.3162, 0.0, 0.3162, -0.9487, 0.0, 0.9487, 0.3162, 0.0, -0.3162, -0.9487, 0.0, -0.9487, -0.3162, 0.0, 0.3162, -0.9487, 0.0, -0.9487, 0.3162, 0.0, -0.3162, 0.9487, 0.0, -0.9487, -0.3162, 0.0, 0.3162, 0.9487, 0.0, 0.9487, 0.3162, 0.0, -0.3162, 0.9487, 0.0, 0.9487, -0.3162, 0.0, 0.3162, -0.9487, 0.0, 0.9487, 0.3162, 0.0, -0.3162, -0.9487, 0.0, -0.9487, -0.3162, 0.0, 0.3162, -0.9487, 0.0, -0.4469, 0.8939, 0.03463, 0.4472, 0.8944, 0.0, -0.8944, 0.4472, 0.0, 0.8923, 0.4461, 0.06915, 0.8944, -0.4472, 0.0, 0.4472, 0.8944, 0.0, 0.4469, -0.8939, 0.03463, -0.4472, -0.8944, 0.0, 0.8944, -0.4472, 0.0, -0.8923, -0.4461, 0.06915, -0.8944, 0.4472, 0.0, -0.4472, -0.8944, 0.0, 0.8923, 0.4461, 0.06915, -0.8923, -0.4461, 0.06915, 0.4469, -0.8939, 0.03463, -0.6229, 0.7823, 0.0, -0.5589, 0.7019, 0.4417, -0.6229, 0.7823, 0.0, -0.2821, 0.3543, 0.8916, 0.2821, -0.3543, 0.8916, -0.5589, 0.7019, 0.4417, 0.5589, -0.7019, 0.4417, 0.6229, -0.7823, 0.0, 0.2821, -0.3543, 0.8916, -0.6004, -0.7997, 0.0, -0.428, -0.5701, 0.7013, -0.6004, -0.7997, 0.0, -0.428, -0.5701, 0.7013, 0.428, 0.5701, 0.7013, 0.428, 0.57, 0.7013, 0.428, 0.5701, 0.7013, 0.6004, 0.7997, 0.0, 0.428, 0.57, 0.7013, 0.1902, -0.8787, 0.4378, -0.9029, -0.3149, -0.2926, 0.1772, -0.8829, 0.4349, -0.9029, -0.3149, -0.2926, -0.5758, 0.6523, -0.493, -0.0728, 0.9294, -0.3617, -0.0728, 0.9294, -0.3617, 0.6955, 0.7134, 0.08596, 0.8959, 0.01077, 0.4441, 0.8959, 0.01077, 0.4441, 0.1902, -0.8787, 0.4378, 0.1772, -0.8829, 0.4349, -0.899, 0.01044, 0.4377, -0.1058, 0.9504, -0.2925, -0.9001, 0.02405, 0.4349, -0.1058, 0.9504, -0.2925, 0.7642, 0.4159, -0.493, 0.9223, -0.1362, -0.3617, 0.9223, -0.1362, -0.3617, 0.5405, -0.837, 0.08596, -0.1892, -0.8758, 0.4441, -0.1892, -0.8758, 0.4441, -0.899, 0.01044, 0.4377, -0.9001, 0.02405, 0.4349, -0.632, 0.775, 0.0, -7.477e-08, 1.0, 0.0, -0.9561, 0.2932, 0.0, 0.0, -1.0, 0.0, -0.632, -0.775, 0.0, 0.0, -1.0, 0.0, -0.9561, -0.2932, 0.0, -0.9561, 0.2932, 0.0, -0.632, -0.775, 0.0, -0.632, 0.775, 0.0, 0.632, 0.775, 0.0, -0.9561, 0.2932, 0.0, 0.9561, 0.2932, 0.0, 0.9561, -0.2932, 0.0, 0.632, 0.775, 0.0, 0.632, -0.775, 0.0, -0.632, -0.775, 0.0, 0.9561, -0.2932, 0.0, -0.9561, -0.2932, 0.0, -0.9561, 0.2932, 0.0, -0.632, -0.775, 0.0, -0.9487, 0.3162, 0.0, -0.3162, 0.9487, 0.0, -0.9487, -0.3162, 0.0, 0.3162, 0.9487, 0.0, 0.9487, 0.3162, 0.0, -0.3162, 0.9487, 0.0, 0.9487, -0.3162, 0.0, 0.3162, -0.9487, 0.0, 0.9487, 0.3162, 0.0, -0.3162, -0.9487, 0.0, -0.9487, -0.3162, 0.0, 0.3162, -0.9487, 0.0, 7.645e-08, -0.8498, 0.5271, 7.645e-08, -0.8498, 0.5271, 7.645e-08, -0.8498, 0.5271, 6.574e-08, -0.9949, 0.1009, 6.574e-08, -0.9949, 0.1009, 6.574e-08, -0.9949, 0.1009, -1.0, -5.236e-07, -8.111e-07, -1.0, -5.236e-07, -8.057e-07, -1.0, -5.236e-07, -8.036e-07, 1.0, 4.593e-07, 8.074e-07, 1.0, 2.934e-07, 8.047e-07, 1.0, 5.236e-07, 8.084e-07, 5.827e-07, 0.3073, 0.9516, 1.835e-07, 0.3073, 0.9516, 7.662e-07, 0.3073, 0.9516, 6.553e-08, -0.9516, 0.3073, 7.452e-08, -0.9516, 0.3073, 1.401e-07, -0.9516, 0.3073, -1.0, -1.294e-06, 0.0, -1.0, 7.706e-07, 0.0, -1.0, 1.571e-06, 0.0, 1.0, -1.143e-07, 0.0, 1.0, -4.093e-07, 0.0, 1.0, 0.0, 0.0, -2.088e-08, 0.3073, 0.9516, 7.87e-07, 0.3073, 0.9516, -3.922e-07, 0.3073, 0.9516, 6.553e-08, -0.9516, 0.3073, 7.452e-08, -0.9516, 0.3073, 0.0, -0.9516, 0.3073, -0.1669, 0.9503, -0.2628, -1.0, 1.033e-07, -1.02e-07, -1.0, 0.0, -1.02e-07, 0.2156, 0.9292, -0.3001, 1.0, -1.943e-06, 2.04e-07, 1.0, 4.53e-06, 2.04e-07, -1.858e-07, 0.3073, 0.9516, -0.1669, 0.9503, -0.2628, -0.03707, 0.3071, 0.9509, 1.026e-07, -0.9516, 0.3073, -0.1141, -0.9454, 0.3053, 1.173e-07, -0.9516, 0.3073, 0.1413, 0.9541, -0.2639, -7.93e-08, 0.9516, -0.3073, 4.417e-05, 0.9638, -0.2666, -0.1669, 0.9503, -0.2628, -7.93e-08, 0.9516, -0.3073, -0.1655, 0.9385, -0.3031, 1.026e-07, -0.9516, 0.3073, 0.1141, -0.9454, 0.3053, 0.1141, -0.9454, 0.3053, 0.1413, 0.9541, -0.2639, -1.858e-07, 0.3073, 0.9516, 0.03707, 0.3071, 0.951, -0.9834, 0.1813, 4.047e-05, 0.9834, 0.1813, -3.326e-05, -3.83e-05, 0.04601, -0.9989, -4.457e-05, 0.04602, 0.9989, 0.9958, -0.09179, 1.63e-06, 0.9834, 0.1813, -3.326e-05, 0.9958, -0.09179, 1.63e-06, -0.9958, -0.0918, -3.66e-05, 3.031e-05, -0.09179, -0.9958, -0.9958, -0.0918, -3.66e-05, -3.83e-05, 0.04601, -0.9989, 3.031e-05, -0.09179, -0.9958, 0.9958, -0.09179, 1.63e-06, -3.83e-05, 0.04601, -0.9989, 0.9834, 0.1813, -3.326e-05, -4.457e-05, 0.04602, 0.9989, -0.9958, -0.0918, -3.66e-05, -2.832e-06, -0.09179, 0.9958, -0.9834, 0.1813, 4.048e-05, 0.9834, 0.1813, -3.326e-05, -3.844e-05, 0.04602, -0.9989, -4.441e-05, 0.04602, 0.9989, 0.9958, -0.09179, 1.626e-06, 0.9834, 0.1813, -3.326e-05, 0.9958, -0.09179, 1.626e-06, -0.9958, -0.0918, -3.66e-05, 3.035e-05, -0.09179, -0.9958, -0.9958, -0.0918, -3.66e-05, -3.844e-05, 0.04602, -0.9989, 3.035e-05, -0.09179, -0.9958, 0.9958, -0.09179, 1.626e-06, -3.844e-05, 0.04602, -0.9989, 0.9834, 0.1813, -3.326e-05, -4.441e-05, 0.04602, 0.9989, -0.9958, -0.0918, -3.66e-05, -2.886e-06, -0.09179, 0.9958, -0.0579, -0.9718, 0.2288, 0.07158, -0.9415, 0.3292, -0.06107, -0.9075, 0.4156, 0.1969, -0.944, 0.2648, -0.2116, -0.9512, 0.2246, 0.1124, -0.9295, 0.3511, 0.1124, -0.9295, 0.3511, -0.2116, -0.9512, 0.2246, 0.06621, -0.9632, 0.2606, 0.01326, -0.9685, 0.2487, -0.1443, -0.9334, 0.3285, 0.00601, -0.9157, 0.4017, -0.1443, -0.9334, 0.3285, -0.0579, -0.9718, 0.2288, -0.06107, -0.9075, 0.4156, 0.06621, -0.9632, 0.2606, -0.0006914, -0.9773, 0.2121, 0.1124, -0.9295, 0.3511, 0.01326, -0.9685, 0.2487, 0.1494, -0.9295, 0.3371, 0.1535, -0.9582, 0.2416, -0.0006914, -0.9773, 0.2121, 0.1494, -0.9295, 0.3371, 0.1124, -0.9295, 0.3511, 0.2659, 0.9383, -0.2213, 0.06173, 0.9444, -0.323, 0.05994, 0.9712, -0.2305, -0.5964, 0.6151, 0.5157, -0.1164, 0.9665, -0.2288, -0.3931, 0.8975, -0.2, -0.1164, 0.9665, -0.2288, -0.3276, 0.8786, -0.3475, -0.3931, 0.8975, -0.2, 0.09657, 0.9667, -0.237, -0.01291, 0.9478, -0.3186, 0.002778, 0.9645, -0.2639, 0.09657, 0.9667, -0.237, 0.06173, 0.9444, -0.323, 0.08202, 0.9074, -0.4122, -0.3276, 0.8786, -0.3475, -0.1164, 0.9665, -0.2288, -0.02026, 0.9399, -0.3408, -0.1002, 0.9642, -0.2454, -0.01291, 0.9478, -0.3186, -0.08925, 0.8991, -0.4285, -0.1002, 0.9642, -0.2454, -0.02026, 0.9399, -0.3408, -0.1164, 0.9665, -0.2288, 0.1124, -0.9295, 0.3511, -0.5964, 0.6151, 0.5157, 0.1969, -0.944, 0.2648, -0.2116, -0.9512, 0.2246, -0.3276, 0.8786, -0.3475, 0.06621, -0.9632, 0.2606, -0.0579, -0.9718, 0.2288, 0.5921, 0.7232, -0.3554, 0.06941, -0.9704, 0.2313, 0.07158, -0.9415, 0.3292, 0.5921, 0.7232, -0.3554, 0.2659, 0.9383, -0.2213, 0.00601, -0.9157, 0.4017, 0.09657, 0.9667, -0.237, 0.002778, 0.9645, -0.2639, 0.01326, -0.9685, 0.2487, -0.08925, 0.8991, -0.4285, -0.01291, 0.9478, -0.3186, -0.2116, -0.9512, 0.2246, -0.5964, 0.6151, 0.5157, -0.3931, 0.8975, -0.2, 0.1124, -0.9295, 0.3511, -0.1002, 0.9642, -0.2454, -0.1164, 0.9665, -0.2288, 0.01326, -0.9685, 0.2487, 0.08202, 0.9074, -0.4122, -0.1449, -0.9634, 0.2255, -0.0579, -0.9718, 0.2288, 0.08202, 0.9074, -0.4122, 0.06173, 0.9444, -0.323, -0.06107, -0.9075, 0.4156, 0.2659, 0.9383, -0.2213, 0.05994, 0.9712, -0.2305, -0.06107, -0.9075, 0.4156, 0.09657, 0.9667, -0.237, -0.1443, -0.9334, 0.3285, -0.0006914, -0.9773, 0.2121, -0.08925, 0.8991, -0.4285, 0.1535, -0.9582, 0.2416, 0.00601, -0.9157, 0.4017, -0.1002, 0.9642, -0.2454, 0.1494, -0.9295, 0.3371, -0.0006914, -0.9773, 0.2121, -0.3276, 0.8786, -0.3475, -0.02026, 0.9399, -0.3408, 1.377e-06, -0.9547, 0.2976, 6.221e-08, -0.9547, 0.2976, 0.0, -0.9547, 0.2976, 0.0, 0.2976, 0.9547, 0.0, 0.2976, 0.9547, 0.0, 0.2976, 0.9547, 0.7361, 0.6769, -2.692e-07, 0.6676, 0.7445, -1.88e-07, 0.4208, 0.9071, -7.542e-07, 9.322e-09, 0.0, 1.0, -3.898e-09, 0.0, 1.0, 3.414e-09, 0.0, 1.0, -9.507e-09, 0.0, 1.0, -3.13e-08, 0.0, 1.0, -3.898e-09, 0.0, 1.0, 1.728e-05, 6.318e-06, 1.0, -1.401e-05, -5.365e-07, 1.0, 2.673e-05, 0.0, 1.0, -0.1515, -0.9885, -3.412e-05, -4.391e-05, 3.314e-05, 1.0, 2.673e-05, 0.0, 1.0, 1.0, 3.438e-06, -1.739e-06, 1.0, 0.0, -3.744e-06, 1.0, 0.0, -3.744e-06, 0.0, -1.0, 1.765e-07, 0.0, -1.0, -1.26e-06, 4.526e-08, -1.0, -1.116e-07, 1.0, -3.946e-07, 0.0, -1.401e-05, -5.365e-07, 1.0, 1.728e-05, 6.318e-06, 1.0, -4.254e-09, 0.0, 1.0, 4.267e-08, 0.0, 1.0, 1.571e-08, 0.0, 1.0, 3.414e-09, 0.0, 1.0, 0.0, 0.0, 1.0, 0.0, 0.0, 1.0, -0.1515, -0.9885, -3.412e-05, 0.1515, -0.9885, 0.0, 1.728e-05, 6.318e-06, 1.0, 4.526e-08, -1.0, -1.116e-07, 1.206e-07, -1.0, -7.441e-08, 1.412e-07, -1.0, -1.775e-08, 0.4208, 0.9071, -7.542e-07, -0.8286, 0.5598, 2.885e-14, -0.3471, 0.9378, -2.87e-07, -2.371e-06, -0.684, 0.7295, 6.748e-08, -0.9781, 0.208, -2.859e-07, -0.9781, 0.2081, -2.371e-06, -0.684, 0.7295, 1.145e-06, -0.6839, 0.7295, -1.377e-05, -6.527e-06, 1.0, -1.0, -3.365e-08, 8.022e-15, -0.3471, 0.9378, -2.87e-07, -0.8286, 0.5598, 2.885e-14, 1.206e-07, -1.0, -7.441e-08, 1.714e-07, -1.0, 0.0, 1.714e-07, -1.0, 0.0, 2.839e-09, 6.288e-06, 1.0, -4.198e-09, 0.0, 1.0, -4.687e-09, 0.0, 1.0, 0.9277, 0.3734, -0.0008775, 0.9974, 0.04952, -0.05281, 0.9999, 0.01138, -0.01213, -1.0, -1.513e-07, 0.0, -1.0, -1.164e-06, 0.0, -1.0, -1.322e-07, 0.0, -1.0, 0.0, 0.0, -1.0, 0.0, 0.0, -1.0, 0.0, 0.0, 0.6676, 0.7445, -1.88e-07, 0.7361, 0.6769, -2.692e-07, 0.6076, 0.7943, 6.005e-05, 0.6995, 0.7146, -4.793e-08, 0.6076, 0.7943, 6.005e-05, 0.9277, 0.3734, -0.0008775, -1.0, 0.0, 0.0, -1.0, -1.322e-07, 0.0, -1.0, -3.365e-08, 8.022e-15, 7.652e-08, -1.0, 0.0, 7.652e-08, -1.0, 0.0, 7.652e-08, -1.0, 0.0, 0.0, 0.0, 1.0, 0.0, 0.0, 1.0, 0.0, 0.0, 1.0, -0.9487, 0.3162, 0.0, 0.3162, 0.9487, 0.0, -0.3162, 0.9487, 0.0, 0.3162, 0.9487, 0.0, 0.9487, -0.3162, 0.0, 0.9487, 0.3162, 0.0, 0.9487, -0.3162, 0.0, -0.3162, -0.9487, 0.0, 0.3162, -0.9487, 0.0, -0.3162, -0.9487, 0.0, -0.9487, 0.3162, 0.0, -0.9487, -0.3162, 0.0, -7.696e-08, 1.0, 0.0, 0.9561, 0.2932, 0.0, 0.632, 0.775, 0.0, 0.9561, 0.2932, 0.0, 0.632, -0.775, 0.0, 0.9561, -0.2932, 0.0, 0.632, -0.775, 0.0, 0.0, -1.0, 0.0, 0.0, -1.0, 0.0, -0.632, 0.775, 0.0, 0.9561, 0.2932, 0.0, 0.632, 0.775, 0.0, 0.9561, 0.2932, 0.0, 1.0, 8.735e-08, 0.0, 1.0, 8.735e-08, 0.0, -1.0, -8.735e-08, 0.0, -0.632, 0.775, 0.0, -0.9561, 0.2932, 0.0, -0.9487, 0.3162, 0.0, 0.3162, 0.9487, 0.0, -0.3162, 0.9487, 0.0, 0.3162, 0.9487, 0.0, 0.9487, -0.3162, 0.0, 0.9487, 0.3162, 0.0, 0.9487, -0.3162, 0.0, -0.3162, -0.9487, 0.0, 0.3162, -0.9487, 0.0, -0.3162, -0.9487, 0.0, -0.9487, 0.3162, 0.0, -0.9487, -0.3162, 0.0, -0.9487, 0.3162, 0.0, 0.3162, 0.9487, 0.0, -0.3162, 0.9487, 0.0, 0.3162, 0.9487, 0.0, 0.9487, -0.3162, 0.0, 0.9487, 0.3162, 0.0, 0.9487, -0.3162, 0.0, -0.3162, -0.9487, 0.0, 0.3162, -0.9487, 0.0, -0.3162, -0.9487, 0.0, -0.9487, 0.3162, 0.0, -0.9487, -0.3162, 0.0, -0.4469, 0.8939, 0.03463, 0.8923, 0.4461, 0.06915, 0.4472, 0.8944, 0.0, 0.8923, 0.4461, 0.06915, 0.4469, -0.8939, 0.03463, 0.8944, -0.4472, 0.0, 0.4469, -0.8939, 0.03463, -0.8923, -0.4461, 0.06915, -0.4472, -0.8944, 0.0, -0.8923, -0.4461, 0.06915, -0.4469, 0.8939, 0.03463, -0.8944, 0.4472, 0.0, 0.8923, 0.4461, 0.06915, -0.4469, 0.8939, 0.03463, -0.8923, -0.4461, 0.06915, -0.6229, 0.7823, 0.0, -0.2821, 0.3543, 0.8916, -0.5589, 0.7019, 0.4417, -0.2821, 0.3543, 0.8916, 0.5589, -0.7019, 0.4417, 0.2821, -0.3543, 0.8916, 0.5589, -0.7019, 0.4417, 0.6229, -0.7823, 0.0, 0.6229, -0.7823, 0.0, -0.6004, -0.7997, 0.0, -0.428, -0.57, 0.7013, -0.428, -0.5701, 0.7013, -0.428, -0.5701, 0.7013, -0.428, -0.57, 0.7013, 0.428, 0.5701, 0.7013, 0.428, 0.5701, 0.7013, 0.6004, 0.7997, 0.0, 0.6004, 0.7997, 0.0, 0.1902, -0.8787, 0.4378, -0.922, -0.1721, -0.3467, -0.9029, -0.3149, -0.2926, -0.9029, -0.3149, -0.2926, -0.922, -0.1721, -0.3467, -0.5758, 0.6523, -0.493, -0.0728, 0.9294, -0.3617, -0.5758, 0.6523, -0.493, 0.6955, 0.7134, 0.08596, 0.8959, 0.01077, 0.4441, 0.6955, 0.7134, 0.08596, 0.1902, -0.8787, 0.4378, -0.899, 0.01044, 0.4377, 0.0377, 0.9372, -0.3467, -0.1058, 0.9504, -0.2925, -0.1058, 0.9504, -0.2925, 0.0377, 0.9372, -0.3467, 0.7642, 0.4159, -0.493, 0.9223, -0.1362, -0.3617, 0.7642, 0.4159, -0.493, 0.5405, -0.837, 0.08596, -0.1892, -0.8758, 0.4441, 0.5405, -0.837, 0.08596, -0.899, 0.01044, 0.4377, -0.632, 0.775, 0.0, -7.477e-08, 1.0, 0.0, -7.477e-08, 1.0, 0.0, 0.0, -1.0, 0.0, -0.9561, -0.2932, 0.0, -0.632, -0.775, 0.0, -0.9561, -0.2932, 0.0, -0.632, 0.775, 0.0, -0.9561, 0.2932, 0.0, -0.632, 0.775, 0.0, 0.9561, 0.2932, 0.0, 0.632, 0.775, 0.0, 0.9561, 0.2932, 0.0, 0.632, -0.775, 0.0, 0.9561, -0.2932, 0.0, 0.632, -0.775, 0.0, -0.9561, -0.2932, 0.0, -0.632, -0.775, 0.0, -0.9561, -0.2932, 0.0, -0.632, 0.775, 0.0, -0.9561, 0.2932, 0.0, -0.9487, 0.3162, 0.0, 0.3162, 0.9487, 0.0, -0.3162, 0.9487, 0.0, 0.3162, 0.9487, 0.0, 0.9487, -0.3162, 0.0, 0.9487, 0.3162, 0.0, 0.9487, -0.3162, 0.0, -0.3162, -0.9487, 0.0, 0.3162, -0.9487, 0.0, -0.3162, -0.9487, 0.0, -0.9487, 0.3162, 0.0, -0.9487, -0.3162, 0.0, 1.088e-07, -0.8498, 0.5271, 1.088e-07, -0.8498, 0.5271, 1.088e-07, -0.8498, 0.5271, 7.535e-08, -0.9949, 0.1009, 7.535e-08, -0.9949, 0.1009, 7.535e-08, -0.9949, 0.1009, -1.0, -5.236e-07, -8.111e-07, -1.0, -5.236e-07, -8.132e-07, -1.0, -5.236e-07, -8.057e-07, 1.0, 4.593e-07, 8.074e-07, 1.0, 2.291e-07, 8.036e-07, 1.0, 2.934e-07, 8.047e-07, 5.827e-07, 0.3073, 0.9516, 0.0, 0.3073, 0.9516, 1.835e-07, 0.3073, 0.9516, 6.553e-08, -0.9516, 0.3073, 0.0, -0.9516, 0.3073, 7.452e-08, -0.9516, 0.3073, -1.0, -1.294e-06, 0.0, -1.0, -2.094e-06, 0.0, -1.0, 7.706e-07, 0.0, 1.0, -1.143e-07, 0.0, 1.0, -5.236e-07, 0.0, 1.0, -4.093e-07, 0.0, -2.088e-08, 0.3073, 0.9516, 1.158e-06, 0.3073, 0.9516, 7.87e-07, 0.3073, 0.9516, 6.553e-08, -0.9516, 0.3073, 1.401e-07, -0.9516, 0.3073, 7.452e-08, -0.9516, 0.3073, -0.1669, 0.9503, -0.2628, -0.1655, 0.9385, -0.3031, -1.0, 1.033e-07, -1.02e-07, 0.2156, 0.9292, -0.3001, 0.1413, 0.9541, -0.2639, 1.0, -1.943e-06, 2.04e-07, -1.858e-07, 0.3073, 0.9516, 4.417e-05, 0.9638, -0.2666, -0.1669, 0.9503, -0.2628, 1.026e-07, -0.9516, 0.3073, -0.1141, -0.9454, 0.3053, -0.1141, -0.9454, 0.3053, 0.1413, 0.9541, -0.2639, 0.2156, 0.9292, -0.3001, -7.93e-08, 0.9516, -0.3073, -0.1669, 0.9503, -0.2628, 4.417e-05, 0.9638, -0.2666, -7.93e-08, 0.9516, -0.3073, 1.026e-07, -0.9516, 0.3073, 1.173e-07, -0.9516, 0.3073, 0.1141, -0.9454, 0.3053, 0.1413, 0.9541, -0.2639, 4.417e-05, 0.9638, -0.2666, -1.858e-07, 0.3073, 0.9516, -0.9834, 0.1813, 4.047e-05, -4.457e-05, 0.04602, 0.9989, 0.9834, 0.1813, -3.326e-05, -4.457e-05, 0.04602, 0.9989, -2.832e-06, -0.09179, 0.9958, 0.9958, -0.09179, 1.63e-06, 0.9958, -0.09179, 1.63e-06, -2.832e-06, -0.09179, 0.9958, -0.9958, -0.0918, -3.66e-05, -0.9958, -0.0918, -3.66e-05, -0.9834, 0.1813, 4.047e-05, -3.83e-05, 0.04601, -0.9989, 0.9958, -0.09179, 1.63e-06, 3.031e-05, -0.09179, -0.9958, -3.83e-05, 0.04601, -0.9989, -4.457e-05, 0.04602, 0.9989, -0.9834, 0.1813, 4.047e-05, -0.9958, -0.0918, -3.66e-05, -0.9834, 0.1813, 4.048e-05, -4.441e-05, 0.04602, 0.9989, 0.9834, 0.1813, -3.326e-05, -4.441e-05, 0.04602, 0.9989, -2.886e-06, -0.09179, 0.9958, 0.9958, -0.09179, 1.626e-06, 0.9958, -0.09179, 1.626e-06, -2.886e-06, -0.09179, 0.9958, -0.9958, -0.0918, -3.66e-05, -0.9958, -0.0918, -3.66e-05, -0.9834, 0.1813, 4.048e-05, -3.844e-05, 0.04602, -0.9989, 0.9958, -0.09179, 1.626e-06, 3.035e-05, -0.09179, -0.9958, -3.844e-05, 0.04602, -0.9989, -4.441e-05, 0.04602, 0.9989, -0.9834, 0.1813, 4.048e-05, -0.9958, -0.0918, -3.66e-05, -0.0579, -0.9718, 0.2288, 0.06941, -0.9704, 0.2313, 0.07158, -0.9415, 0.3292, 0.01326, -0.9685, 0.2487, -0.1449, -0.9634, 0.2255, -0.1443, -0.9334, 0.3285, -0.1443, -0.9334, 0.3285, -0.1449, -0.9634, 0.2255, -0.0579, -0.9718, 0.2288, 0.01326, -0.9685, 0.2487, 0.00601, -0.9157, 0.4017, 0.1494, -0.9295, 0.3371, -0.0006914, -0.9773, 0.2121, 0.1535, -0.9582, 0.2416, 0.1494, -0.9295, 0.3371, 0.2659, 0.9383, -0.2213, 0.5921, 0.7232, -0.3554, 0.06173, 0.9444, -0.323, 0.09657, 0.9667, -0.237, 0.08202, 0.9074, -0.4122, -0.01291, 0.9478, -0.3186, 0.09657, 0.9667, -0.237, 0.05994, 0.9712, -0.2305, 0.06173, 0.9444, -0.323, -0.1002, 0.9642, -0.2454, 0.002778, 0.9645, -0.2639, -0.01291, 0.9478, -0.3186, -0.1002, 0.9642, -0.2454, -0.08925, 0.8991, -0.4285, -0.02026, 0.9399, -0.3408, 0.1124, -0.9295, 0.3511, -0.1164, 0.9665, -0.2288, -0.5964, 0.6151, 0.5157, -0.2116, -0.9512, 0.2246, -0.3931, 0.8975, -0.2, -0.3276, 0.8786, -0.3475, -0.0579, -0.9718, 0.2288, 0.06173, 0.9444, -0.323, 0.5921, 0.7232, -0.3554, 0.07158, -0.9415, 0.3292, 0.06941, -0.9704, 0.2313, 0.5921, 0.7232, -0.3554, 0.00601, -0.9157, 0.4017, -0.1443, -0.9334, 0.3285, 0.09657, 0.9667, -0.237, 0.01326, -0.9685, 0.2487, 0.1535, -0.9582, 0.2416, -0.08925, 0.8991, -0.4285, -0.2116, -0.9512, 0.2246, 0.1969, -0.944, 0.2648, -0.5964, 0.6151, 0.5157, 0.1124, -0.9295, 0.3511, 0.1494, -0.9295, 0.3371, -0.1002, 0.9642, -0.2454, 0.01326, -0.9685, 0.2487, -0.01291, 0.9478, -0.3186, 0.08202, 0.9074, -0.4122, -0.0579, -0.9718, 0.2288, -0.1449, -0.9634, 0.2255, 0.08202, 0.9074, -0.4122, -0.06107, -0.9075, 0.4156, 0.07158, -0.9415, 0.3292, 0.2659, 0.9383, -0.2213, -0.06107, -0.9075, 0.4156, 0.05994, 0.9712, -0.2305, 0.09657, 0.9667, -0.237, -0.0006914, -0.9773, 0.2121, -0.02026, 0.9399, -0.3408, -0.08925, 0.8991, -0.4285, 0.00601, -0.9157, 0.4017, 0.002778, 0.9645, -0.2639, -0.1002, 0.9642, -0.2454, -0.0006914, -0.9773, 0.2121, 0.06621, -0.9632, 0.2606, -0.3276, 0.8786, -0.3475, 1.377e-06, -0.9547, 0.2976, 1.439e-06, -0.9547, 0.2976, 6.221e-08, -0.9547, 0.2976, 0.0, 0.2976, 0.9547, 0.0, 0.2976, 0.9547, 0.0, 0.2976, 0.9547])] * 3)])
me_3186_grandpiano_stool = bpy.data.meshes.new('3186_GrandPiano_Stool')
me_3186_grandpiano_stool.from_pydata([(-0.06284, -0.2279, -0.1513), (-0.06111, -0.2287, -0.1291), (0.1361, -0.2279, -0.1513), (0.1344, -0.2287, -0.1291), (-0.06284, -0.3187, -0.1513), (-0.06111, -0.3179, -0.1291), (0.1361, -0.3187, -0.1513), (0.1344, -0.3179, -0.1291), (-0.05921, -0.2293, -0.1593), (-0.05921, -0.2293, -0.1492), (0.1325, -0.2293, -0.1593), (0.1325, -0.2293, -0.1492), (-0.05921, -0.3167, -0.1593), (-0.05921, -0.3167, -0.1492), (0.1325, -0.3167, -0.1593), (0.1325, -0.3167, -0.1492), (-0.05829, -0.3047, -0.2792), (-0.05829, -0.3047, -0.1568), (-0.04797, -0.2944, -0.2792), (-0.04797, -0.2944, -0.1568), (-0.04797, -0.315, -0.2792), (-0.04797, -0.315, -0.1568), (-0.03764, -0.3047, -0.2792), (-0.03764, -0.3047, -0.1568), (0.1111, -0.3047, -0.2792), (0.1111, -0.3047, -0.1568), (0.1214, -0.2944, -0.2792), (0.1214, -0.2944, -0.1568), (0.1214, -0.315, -0.2792), (0.1214, -0.315, -0.1568), (0.1317, -0.3047, -0.2792), (0.1317, -0.3047, -0.1568), (-0.05829, -0.2416, -0.2792), (-0.05829, -0.2416, -0.1568), (-0.04797, -0.2313, -0.2792), (-0.04797, -0.2313, -0.1568), (-0.04797, -0.252, -0.2792), (-0.04797, -0.252, -0.1568), (-0.03764, -0.2416, -0.2792), (-0.03764, -0.2416, -0.1568), (0.1111, -0.2418, -0.2792), (0.1111, -0.2418, -0.1568), (0.1214, -0.2315, -0.2792), (0.1214, -0.2315, -0.1568), (0.1214, -0.2521, -0.2792), (0.1214, -0.2521, -0.1568), (0.1317, -0.2418, -0.2792), (0.1317, -0.2418, -0.1568)], [], [(2, 7, 6), (7, 4, 6), (5, 0, 4), (3, 5, 7), (1, 2, 0), (11, 14, 10), (15, 12, 14), (13, 8, 12), (9, 10, 8), (17, 18, 16), (19, 22, 18), (23, 20, 22), (21, 16, 20), (25, 26, 24), (27, 30, 26), (31, 28, 30), (29, 24, 28), (33, 34, 32), (35, 38, 34), (39, 36, 38), (37, 32, 36), (41, 42, 40), (43, 46, 42), (47, 44, 46), (45, 40, 44), (2, 3, 7), (7, 5, 4), (5, 1, 0), (3, 1, 5), (1, 3, 2), (11, 15, 14), (15, 13, 12), (13, 9, 8), (9, 11, 10), (17, 19, 18), (19, 23, 22), (23, 21, 20), (21, 17, 16), (25, 27, 26), (27, 31, 30), (31, 29, 28), (29, 25, 24), (33, 35, 34), (35, 39, 38), (39, 37, 36), (37, 33, 32), (41, 43, 42), (43, 47, 46), (47, 45, 44), (45, 41, 40)])
me_3186_grandpiano_stool.polygons.foreach_set('use_smooth', [True] * 50)
_uv = me_3186_grandpiano_stool.uv_layers.new(name='UVMap')
_uv.uv.foreach_set('vector', [0.8212, 0.5961, 0.8364, 0.6615, 0.8204, 0.6614, 0.8364, 0.6615, 0.8204, 0.8051, 0.8204, 0.6614, 0.8364, 0.805, 0.8212, 0.8704, 0.8204, 0.8051, 0.439, 0.543, 0.5035, 0.4017, 0.5035, 0.543, 0.7758, 0.6803, 0.7598, 0.8228, 0.7598, 0.679, 0.2029, 0.7113, 0.1188, 0.6831, 0.2029, 0.6831, 0.2778, 0.5807, 0.2624, 0.79, 0.2624, 0.5807, 0.2029, 0.7113, 0.1188, 0.6831, 0.2029, 0.6831, 0.1188, 0.7113, 0.2029, 0.6831, 0.1188, 0.6831, 0.7959, 0.0371, 0.97, 0.01279, 0.97, 0.0371, 0.7959, 0.08361, 0.97, 0.07251, 0.97, 0.08361, 0.7959, 0.07251, 0.97, 0.0482, 0.97, 0.07251, 0.7959, 0.0482, 0.97, 0.0371, 0.97, 0.0482, 0.7959, 0.0371, 0.97, 0.01279, 0.97, 0.0371, 0.7959, 0.08361, 0.97, 0.07251, 0.97, 0.08361, 0.7959, 0.07251, 0.97, 0.0482, 0.97, 0.07251, 0.7959, 0.0482, 0.97, 0.0371, 0.97, 0.0482, 0.7959, 0.0371, 0.97, 0.01279, 0.97, 0.0371, 0.7959, 0.08361, 0.97, 0.07251, 0.97, 0.08361, 0.7959, 0.07251, 0.97, 0.0482, 0.97, 0.07251, 0.7959, 0.0482, 0.97, 0.0371, 0.97, 0.0482, 0.7959, 0.0371, 0.97, 0.01279, 0.97, 0.0371, 0.7959, 0.08361, 0.97, 0.07251, 0.97, 0.08361, 0.7959, 0.07251, 0.97, 0.0482, 0.97, 0.07251, 0.7959, 0.0482, 0.97, 0.0371, 0.97, 0.0482, 0.8212, 0.5961, 0.8371, 0.5962, 0.8364, 0.6615, 0.8364, 0.6615, 0.8364, 0.805, 0.8204, 0.8051, 0.8364, 0.805, 0.8371, 0.8703, 0.8212, 0.8704, 0.439, 0.543, 0.439, 0.4017, 0.5035, 0.4017, 0.7758, 0.6803, 0.7758, 0.8216, 0.7598, 0.8228, 0.2029, 0.7113, 0.1188, 0.7113, 0.1188, 0.6831, 0.2778, 0.5807, 0.2778, 0.79, 0.2624, 0.79, 0.2029, 0.7113, 0.1188, 0.7113, 0.1188, 0.6831, 0.1188, 0.7113, 0.2029, 0.7113, 0.2029, 0.6831, 0.7959, 0.0371, 0.7959, 0.01279, 0.97, 0.01279, 0.7959, 0.08361, 0.7959, 0.07251, 0.97, 0.07251, 0.7959, 0.07251, 0.7959, 0.0482, 0.97, 0.0482, 0.7959, 0.0482, 0.7959, 0.0371, 0.97, 0.0371, 0.7959, 0.0371, 0.7959, 0.01279, 0.97, 0.01279, 0.7959, 0.08361, 0.7959, 0.07251, 0.97, 0.07251, 0.7959, 0.07251, 0.7959, 0.0482, 0.97, 0.0482, 0.7959, 0.0482, 0.7959, 0.0371, 0.97, 0.0371, 0.7959, 0.0371, 0.7959, 0.01279, 0.97, 0.01279, 0.7959, 0.08361, 0.7959, 0.07251, 0.97, 0.07251, 0.7959, 0.07251, 0.7959, 0.0482, 0.97, 0.0482, 0.7959, 0.0482, 0.7959, 0.0371, 0.97, 0.0371, 0.7959, 0.0371, 0.7959, 0.01279, 0.97, 0.01279, 0.7959, 0.08361, 0.7959, 0.07251, 0.97, 0.07251, 0.7959, 0.07251, 0.7959, 0.0482, 0.97, 0.0482, 0.7959, 0.0482, 0.7959, 0.0371, 0.97, 0.0371])
me_3186_grandpiano_stool.materials.append(None)
me_3186_grandpiano_stool.use_remesh_fix_poles = True
me_3186_grandpiano_stool.use_remesh_preserve_attributes = False
me_3186_grandpiano_stool.use_mirror_vertex_groups = False
me_3186_grandpiano_stool.update()
me_3186_grandpiano_stool.normals_split_custom_set([tuple(v) for v in zip(*[iter([0.4144, 0.9078, 0.06462, 0.1949, -0.4269, 0.8831, 0.4144, -0.9078, 0.06461, 0.1949, -0.4269, 0.8831, -0.2241, -0.9732, 0.05211, 0.4144, -0.9078, 0.06461, -0.1112, -0.1208, 0.9864, -0.6689, 0.7392, 0.07846, -0.2241, -0.9732, 0.05211, 0.05565, 0.1218, 0.991, -0.1112, -0.1208, 0.9864, 0.1949, -0.4269, 0.8831, -0.09868, 0.4362, 0.8944, 0.4144, 0.9078, 0.06462, -0.6689, 0.7392, 0.07846, 0.6742, 0.7385, 4.357e-06, 0.6742, -0.7385, -4.357e-06, 0.2225, 0.9749, 0.0, 0.2225, -0.9749, 0.0, -0.2225, -0.9749, 0.0, 0.6742, -0.7385, -4.357e-06, -0.6742, -0.7385, -1.135e-05, -0.6742, 0.7385, 1.785e-05, -0.2225, -0.9749, 0.0, -0.2225, 0.9749, 0.0, 0.2225, 0.9749, 0.0, -0.6742, 0.7385, 1.785e-05, -0.9487, 0.3162, 0.0, -0.3162, 0.9487, 0.0, -0.9487, -0.3162, 0.0, 0.3162, 0.9487, 0.0, 0.9487, 0.3162, 0.0, -0.3162, 0.9487, 0.0, 0.9487, -0.3162, 0.0, 0.3162, -0.9487, 0.0, 0.9487, 0.3162, 0.0, -0.3162, -0.9487, 0.0, -0.9487, -0.3162, 0.0, 0.3162, -0.9487, 0.0, -0.9487, 0.3162, 0.0, -0.3162, 0.9487, 0.0, -0.9487, -0.3162, 0.0, 0.3162, 0.9487, 0.0, 0.9487, 0.3162, 0.0, -0.3162, 0.9487, 0.0, 0.9487, -0.3162, 0.0, 0.3162, -0.9487, 0.0, 0.9487, 0.3162, 0.0, -0.3162, -0.9487, 0.0, -0.9487, -0.3162, 0.0, 0.3162, -0.9487, 0.0, -0.9487, 0.3162, 0.0, -0.3162, 0.9487, 0.0, -0.9487, -0.3162, 0.0, 0.3162, 0.9487, 0.0, 0.9487, 0.3162, 0.0, -0.3162, 0.9487, 0.0, 0.9487, -0.3162, 0.0, 0.3162, -0.9487, 0.0, 0.9487, 0.3162, 0.0, -0.3162, -0.9487, 0.0, -0.9487, -0.3162, 0.0, 0.3162, -0.9487, 0.0, -0.9487, 0.3162, 0.0, -0.3162, 0.9487, 0.0, -0.9487, -0.3162, 0.0, 0.3162, 0.9487, 0.0, 0.9487, 0.3162, 0.0, -0.3162, 0.9487, 0.0, 0.9487, -0.3162, 0.0, 0.3162, -0.9487, 0.0, 0.9487, 0.3162, 0.0, -0.3162, -0.9487, 0.0, -0.9487, -0.3162, 0.0, 0.3162, -0.9487, 0.0, 0.4144, 0.9078, 0.06462, 0.05565, 0.1218, 0.991, 0.1949, -0.4269, 0.8831, 0.1949, -0.4269, 0.8831, -0.1112, -0.1208, 0.9864, -0.2241, -0.9732, 0.05211, -0.1112, -0.1208, 0.9864, -0.09868, 0.4362, 0.8944, -0.6689, 0.7392, 0.07846, 0.05565, 0.1218, 0.991, -0.09868, 0.4362, 0.8944, -0.1112, -0.1208, 0.9864, -0.09868, 0.4362, 0.8944, 0.05565, 0.1218, 0.991, 0.4144, 0.9078, 0.06462, 0.6742, 0.7385, 4.357e-06, 0.2225, -0.9749, 0.0, 0.6742, -0.7385, -4.357e-06, 0.2225, -0.9749, 0.0, -0.6742, -0.7385, -1.135e-05, -0.2225, -0.9749, 0.0, -0.6742, -0.7385, -1.135e-05, -0.2225, 0.9749, 0.0, -0.6742, 0.7385, 1.785e-05, -0.2225, 0.9749, 0.0, 0.6742, 0.7385, 4.357e-06, 0.2225, 0.9749, 0.0, -0.9487, 0.3162, 0.0, 0.3162, 0.9487, 0.0, -0.3162, 0.9487, 0.0, 0.3162, 0.9487, 0.0, 0.9487, -0.3162, 0.0, 0.9487, 0.3162, 0.0, 0.9487, -0.3162, 0.0, -0.3162, -0.9487, 0.0, 0.3162, -0.9487, 0.0, -0.3162, -0.9487, 0.0, -0.9487, 0.3162, 0.0, -0.9487, -0.3162, 0.0, -0.9487, 0.3162, 0.0, 0.3162, 0.9487, 0.0, -0.3162, 0.9487, 0.0, 0.3162, 0.9487, 0.0, 0.9487, -0.3162, 0.0, 0.9487, 0.3162, 0.0, 0.9487, -0.3162, 0.0, -0.3162, -0.9487, 0.0, 0.3162, -0.9487, 0.0, -0.3162, -0.9487, 0.0, -0.9487, 0.3162, 0.0, -0.9487, -0.3162, 0.0, -0.9487, 0.3162, 0.0, 0.3162, 0.9487, 0.0, -0.3162, 0.9487, 0.0, 0.3162, 0.9487, 0.0, 0.9487, -0.3162, 0.0, 0.9487, 0.3162, 0.0, 0.9487, -0.3162, 0.0, -0.3162, -0.9487, 0.0, 0.3162, -0.9487, 0.0, -0.3162, -0.9487, 0.0, -0.9487, 0.3162, 0.0, -0.9487, -0.3162, 0.0, -0.9487, 0.3162, 0.0, 0.3162, 0.9487, 0.0, -0.3162, 0.9487, 0.0, 0.3162, 0.9487, 0.0, 0.9487, -0.3162, 0.0, 0.9487, 0.3162, 0.0, 0.9487, -0.3162, 0.0, -0.3162, -0.9487, 0.0, 0.3162, -0.9487, 0.0, -0.3162, -0.9487, 0.0, -0.9487, 0.3162, 0.0, -0.9487, -0.3162, 0.0])] * 3)])

# ---- objects
ob_3186_grandpiano = bpy.data.objects.new('3186_GrandPiano', me_3186_grandpiano)
ob_3186_grandpiano_stool = bpy.data.objects.new('3186_GrandPiano_Stool', me_3186_grandpiano_stool)

# ---- transforms, parenting, visibility, modifiers, constraints
ob_3186_grandpiano.location = (0.0, 0.0, 0.0)
ob_3186_grandpiano.delta_location = (-3.353e-07, 8.643e-07, 0.2791)
ob_3186_grandpiano.lineart.crease_threshold = 0.0
_m = ob_3186_grandpiano.modifiers.new('Triangulate', 'TRIANGULATE')
ob_3186_grandpiano_stool.location = (0.0, 0.0, 0.0)
ob_3186_grandpiano_stool.delta_location = (-3.353e-07, 8.643e-07, 0.2791)
ob_3186_grandpiano_stool.lineart.crease_threshold = 0.0
_m = ob_3186_grandpiano_stool.modifiers.new('Triangulate', 'TRIANGULATE')

# ---- collection membership
scene.collection.objects.link(ob_3186_grandpiano)
scene.collection.objects.link(ob_3186_grandpiano_stool)

# ---- scene / render settings (as saved in the file)
scene.frame_start = 1; scene.frame_end = 250; scene.frame_set(0)
scene.render.engine = 'BLENDER_EEVEE_NEXT'
scene.cycles.use_denoising = False
scene.cycles.samples = 128
scene.cycles.sampling_pattern = 'TABULATED_SOBOL'
scene.cycles.use_adaptive_sampling = False
scene.cycles.use_light_tree = False
scene.view_settings.view_transform = 'Filmic'
bpy.context.view_layer.update()

# ---- added for rendering (the .blend has no active camera and no usable light): camera, sun
cam_auto = bpy.data.cameras.new('AutoCamera')
cam_auto.lens = 50.0
cam_auto.sensor_width = 36.0
cam_auto.clip_end = 1000.0
ob_auto_camera = bpy.data.objects.new('AutoCamera', cam_auto)
scene.collection.objects.link(ob_auto_camera)
ob_auto_camera.location = (1.11474, -1.23163, 1.1034)
ob_auto_camera.rotation_euler = (1.09748, -7.21219e-08, 0.694738)
scene.camera = ob_auto_camera
light_auto_sun = bpy.data.lights.new('AutoSun', 'SUN')
light_auto_sun.energy = 3.0
light_auto_sun.angle = 0.0523599
ob_auto_sun = bpy.data.objects.new('AutoSun', light_auto_sun)
scene.collection.objects.link(ob_auto_sun)
ob_auto_sun.rotation_euler = (0.872665, 0.174533, 0.523599)
bpy.context.view_layer.update()
